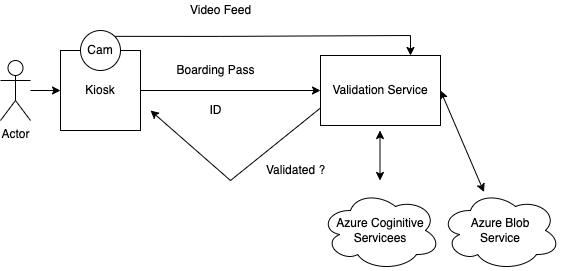

The diagram above was exported from draw.io. Its source (the exported page's mxGraphModel, read from the mxfile embedded in the PNG):
<mxGraphModel dx="1538" dy="693" grid="1" gridSize="10" guides="1" tooltips="1" connect="1" arrows="1" fold="1" page="1" pageScale="1" pageWidth="827" pageHeight="1169" math="0" shadow="0">
  <root>
    <mxCell id="0" />
    <mxCell id="1" parent="0" />
    <mxCell id="NujV9-yXuXEi4zdAJL-j-8" style="edgeStyle=orthogonalEdgeStyle;rounded=0;orthogonalLoop=1;jettySize=auto;html=1;" edge="1" parent="1" source="NujV9-yXuXEi4zdAJL-j-1" target="NujV9-yXuXEi4zdAJL-j-7">
      <mxGeometry relative="1" as="geometry" />
    </mxCell>
    <mxCell id="NujV9-yXuXEi4zdAJL-j-1" value="Kiosk" style="whiteSpace=wrap;html=1;aspect=fixed;" vertex="1" parent="1">
      <mxGeometry x="320" y="220" width="80" height="80" as="geometry" />
    </mxCell>
    <mxCell id="NujV9-yXuXEi4zdAJL-j-3" style="edgeStyle=orthogonalEdgeStyle;rounded=0;orthogonalLoop=1;jettySize=auto;html=1;entryX=0;entryY=0.5;entryDx=0;entryDy=0;" edge="1" parent="1" source="NujV9-yXuXEi4zdAJL-j-2" target="NujV9-yXuXEi4zdAJL-j-1">
      <mxGeometry relative="1" as="geometry" />
    </mxCell>
    <mxCell id="NujV9-yXuXEi4zdAJL-j-2" value="Actor" style="shape=umlActor;verticalLabelPosition=bottom;verticalAlign=top;html=1;outlineConnect=0;" vertex="1" parent="1">
      <mxGeometry x="260" y="230" width="30" height="60" as="geometry" />
    </mxCell>
    <mxCell id="NujV9-yXuXEi4zdAJL-j-4" value="Boarding Pass" style="text;html=1;align=center;verticalAlign=middle;resizable=0;points=[];autosize=1;strokeColor=none;fillColor=none;" vertex="1" parent="1">
      <mxGeometry x="430" y="230" width="90" height="20" as="geometry" />
    </mxCell>
    <mxCell id="NujV9-yXuXEi4zdAJL-j-5" value="ID" style="text;html=1;align=center;verticalAlign=middle;resizable=0;points=[];autosize=1;strokeColor=none;fillColor=none;" vertex="1" parent="1">
      <mxGeometry x="460" y="270" width="30" height="20" as="geometry" />
    </mxCell>
    <mxCell id="NujV9-yXuXEi4zdAJL-j-9" style="edgeStyle=orthogonalEdgeStyle;rounded=0;orthogonalLoop=1;jettySize=auto;html=1;exitX=1;exitY=0;exitDx=0;exitDy=0;entryX=0.75;entryY=0;entryDx=0;entryDy=0;" edge="1" parent="1" source="NujV9-yXuXEi4zdAJL-j-6" target="NujV9-yXuXEi4zdAJL-j-7">
      <mxGeometry relative="1" as="geometry" />
    </mxCell>
    <mxCell id="NujV9-yXuXEi4zdAJL-j-6" value="Cam" style="ellipse;whiteSpace=wrap;html=1;aspect=fixed;" vertex="1" parent="1">
      <mxGeometry x="340" y="200" width="40" height="40" as="geometry" />
    </mxCell>
    <mxCell id="NujV9-yXuXEi4zdAJL-j-7" value="Validation Service" style="rounded=0;whiteSpace=wrap;html=1;" vertex="1" parent="1">
      <mxGeometry x="580" y="225" width="120" height="70" as="geometry" />
    </mxCell>
    <mxCell id="NujV9-yXuXEi4zdAJL-j-10" value="Video Feed" style="text;html=1;align=center;verticalAlign=middle;resizable=0;points=[];autosize=1;strokeColor=none;fillColor=none;" vertex="1" parent="1">
      <mxGeometry x="440" y="170" width="80" height="20" as="geometry" />
    </mxCell>
    <mxCell id="NujV9-yXuXEi4zdAJL-j-13" value="Azure Coginitive&lt;br&gt;Servicees" style="ellipse;shape=cloud;whiteSpace=wrap;html=1;" vertex="1" parent="1">
      <mxGeometry x="580" y="360" width="120" height="80" as="geometry" />
    </mxCell>
    <mxCell id="NujV9-yXuXEi4zdAJL-j-16" value="" style="endArrow=classic;startArrow=classic;html=1;rounded=0;" edge="1" parent="1">
      <mxGeometry width="50" height="50" relative="1" as="geometry">
        <mxPoint x="639.5" y="350" as="sourcePoint" />
        <mxPoint x="639.5" y="300" as="targetPoint" />
      </mxGeometry>
    </mxCell>
    <mxCell id="NujV9-yXuXEi4zdAJL-j-17" value="Azure Blob&lt;br&gt;Service" style="ellipse;shape=cloud;whiteSpace=wrap;html=1;" vertex="1" parent="1">
      <mxGeometry x="700" y="360" width="120" height="80" as="geometry" />
    </mxCell>
    <mxCell id="NujV9-yXuXEi4zdAJL-j-18" value="" style="endArrow=classic;startArrow=classic;html=1;rounded=0;entryX=1;entryY=0.5;entryDx=0;entryDy=0;" edge="1" parent="1" source="NujV9-yXuXEi4zdAJL-j-17" target="NujV9-yXuXEi4zdAJL-j-7">
      <mxGeometry width="50" height="50" relative="1" as="geometry">
        <mxPoint x="735" y="330" as="sourcePoint" />
        <mxPoint x="785" y="280" as="targetPoint" />
      </mxGeometry>
    </mxCell>
    <mxCell id="NujV9-yXuXEi4zdAJL-j-19" value="" style="endArrow=classic;html=1;rounded=0;exitX=0;exitY=0.75;exitDx=0;exitDy=0;" edge="1" parent="1" source="NujV9-yXuXEi4zdAJL-j-7">
      <mxGeometry width="50" height="50" relative="1" as="geometry">
        <mxPoint x="390" y="350" as="sourcePoint" />
        <mxPoint x="410" y="280" as="targetPoint" />
        <Array as="points">
          <mxPoint x="490" y="350" />
        </Array>
      </mxGeometry>
    </mxCell>
    <mxCell id="NujV9-yXuXEi4zdAJL-j-20" value="Validated ?" style="text;html=1;align=center;verticalAlign=middle;resizable=0;points=[];autosize=1;strokeColor=none;fillColor=none;" vertex="1" parent="1">
      <mxGeometry x="520" y="330" width="70" height="20" as="geometry" />
    </mxCell>
  </root>
</mxGraphModel>